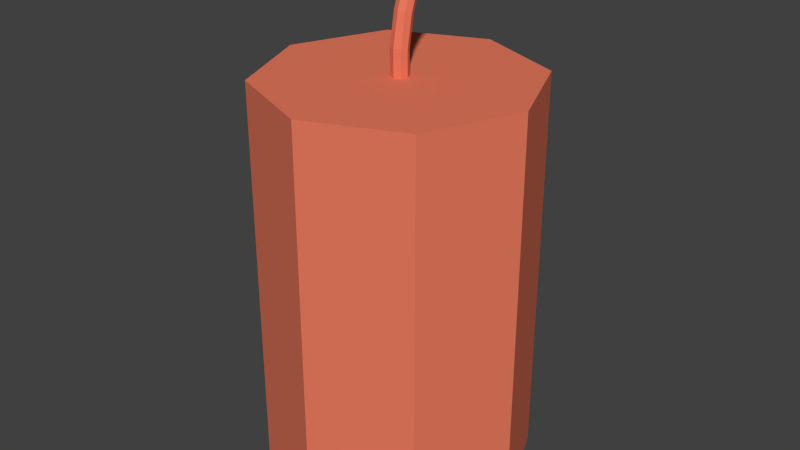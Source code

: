 # Source: bomb.blend  (saved by Blender 2.70.0; exported with 4.5.12 LTS)
import bpy
from mathutils import Matrix  # noqa: F401  (used for matrix-valued properties, if any)

bpy.ops.wm.read_factory_settings(use_empty=True)
scene = bpy.context.scene
scene.name = 'Scene'

# ---- collections
col_collection_1 = bpy.data.collections.new('Collection 1'); scene.collection.children.link(col_collection_1)

# ---- materials (node trees are filled in below, after node groups)
mat_x = bpy.data.materials.new('材质')
mat_x.alpha_threshold = 0.0
mat_x.use_transparent_shadow = False
mat_x.diffuse_color = (0.8, 0.1937, 0.112, 1.0)
mat_x.roughness = 0.5
mat_x.line_color = (0.0, 0.0, 0.0, 1.0)

# ---- material node trees

# ---- world
world_world = bpy.data.worlds.new('World'); scene.world = world_world
world_world.color = (0.05088, 0.05088, 0.05088)
world_world.use_sun_shadow = False
world_world.sun_shadow_jitter_overblur = 0.0
world_world.cycles.sampling_method = 'MANUAL'
world_world.cycles.sample_map_resolution = 256

# ---- meshes
me_bombgeom = bpy.data.meshes.new('BombGeom')
me_bombgeom.from_pydata([(0.0, 1.0, -1.5), (0.0, 1.0, 1.5), (0.7071, 0.7071, -1.5), (0.7071, 0.7071, 1.5), (1.0, -4.371e-08, -1.5), (1.0, -4.371e-08, 1.5), (0.7071, -0.7071, -1.5), (0.7071, -0.7071, 1.5), (-8.742e-08, -1.0, -1.5), (-8.742e-08, -1.0, 1.5), (-0.7071, -0.7071, -1.5), (-0.7071, -0.7071, 1.5), (-1.0, 1.192e-08, -1.5), (-1.0, 1.192e-08, 1.5), (-0.7071, 0.7071, -1.5), (-0.7071, 0.7071, 1.5), (-2.355e-08, 0.09863, 1.89), (-2.355e-08, 0.0608, 1.669), (-2.355e-08, 0.06547, 1.45), (-2.355e-08, 0.2794, 2.247), (0.04629, 0.04629, 1.45), (0.04629, 0.2633, 2.257), (0.06547, -2.862e-09, 1.45), (0.06547, 0.2244, 2.283), (0.04629, -0.04629, 1.45), (0.04629, 0.1855, 2.308), (-2.928e-08, -0.06547, 1.45), (-2.928e-08, 0.1693, 2.318), (-0.04629, -0.04629, 1.45), (-0.04629, 0.1855, 2.308), (-0.06547, 7.807e-10, 1.45), (-0.06547, 0.2244, 2.283), (-0.04629, 0.04629, 1.45), (-0.04629, 0.2633, 2.257), (-2.355e-08, 0.1573, 2.058), (0.04629, 0.1412, 2.068), (0.04629, 0.08083, 1.897), (0.04629, 0.04211, 1.673), (0.06547, 0.1023, 2.093), (0.06547, 0.03784, 1.914), (0.06547, -0.003022, 1.684), (0.04629, 0.06334, 2.118), (0.04629, -0.005147, 1.931), (0.04629, -0.04815, 1.694), (-2.928e-08, 0.04722, 2.129), (-2.928e-08, -0.02295, 1.938), (-2.928e-08, -0.06684, 1.698), (-0.04629, 0.06334, 2.118), (-0.04629, -0.005147, 1.931), (-0.04629, -0.04815, 1.694), (-0.06547, 0.1023, 2.093), (-0.06547, 0.03784, 1.914), (-0.06547, -0.003022, 1.684), (-0.04629, 0.1412, 2.068), (-0.04629, 0.08083, 1.897), (-0.04629, 0.04211, 1.673)], [], [(0, 1, 3, 2), (2, 3, 5, 4), (4, 5, 7, 6), (6, 7, 9, 8), (8, 9, 11, 10), (10, 11, 13, 12), (3, 1, 15, 13, 11, 9, 7, 5), (14, 15, 1, 0), (12, 13, 15, 14), (0, 2, 4, 6, 8, 10, 12, 14), (26, 46, 49, 28), (36, 35, 38, 39), (34, 19, 21, 35), (46, 45, 48, 49), (37, 36, 39, 40), (35, 21, 23, 38), (43, 42, 45, 46), (20, 37, 40, 22), (38, 23, 25, 41), (24, 43, 46, 26), (16, 34, 35, 36), (41, 25, 27, 44), (39, 38, 41, 42), (17, 16, 36, 37), (44, 27, 29, 47), (40, 39, 42, 43), (18, 17, 37, 20), (47, 29, 31, 50), (21, 19, 33, 31, 29, 27, 25, 23), (53, 33, 19, 34), (50, 31, 33, 53), (42, 41, 44, 45), (22, 40, 43, 24), (18, 20, 22, 24, 26, 28, 30, 32), (45, 44, 47, 48), (28, 49, 52, 30), (49, 48, 51, 52), (48, 47, 50, 51), (32, 55, 17, 18), (55, 54, 16, 17), (54, 53, 34, 16), (30, 52, 55, 32), (52, 51, 54, 55), (51, 50, 53, 54)])
me_bombgeom.materials.append(mat_x)
me_bombgeom.use_remesh_preserve_volume = False
me_bombgeom.use_remesh_preserve_attributes = False
me_bombgeom.use_mirror_vertex_groups = False
me_bombgeom.update()

# ---- objects
ob_bomb = bpy.data.objects.new('Bomb', me_bombgeom)

# ---- transforms, parenting, visibility, modifiers, constraints
ob_bomb.location = (0.0, 0.0, 0.0)
ob_bomb.scale = (0.8017, 0.8017, 0.8017)
ob_bomb.lineart.crease_threshold = 0.0

# ---- collection membership
col_collection_1.objects.link(ob_bomb)

# ---- scene / render settings (as saved in the file)
scene.frame_start = 1; scene.frame_end = 250; scene.frame_set(1)
scene.render.engine = 'BLENDER_EEVEE_NEXT'
scene.render.resolution_percentage = 50
scene.render.dither_intensity = 0.0
scene.cycles.use_denoising = False
scene.cycles.samples = 10
scene.cycles.sampling_pattern = 'TABULATED_SOBOL'
scene.cycles.light_sampling_threshold = 0.0
scene.cycles.use_adaptive_sampling = False
scene.cycles.use_light_tree = False
scene.cycles.blur_glossy = 0.0
scene.cycles.volume_bounces = 1
scene.cycles.pixel_filter_type = 'GAUSSIAN'
scene.cycles.sample_clamp_indirect = 0.0
scene.view_settings.view_transform = 'Standard'
bpy.context.view_layer.update()

# ---- added for rendering (the .blend has no active camera and no usable light): camera, sun
cam_auto = bpy.data.cameras.new('AutoCamera')
cam_auto.lens = 50.0
cam_auto.sensor_width = 36.0
cam_auto.clip_end = 1000.0
ob_auto_camera = bpy.data.objects.new('AutoCamera', cam_auto)
scene.collection.objects.link(ob_auto_camera)
ob_auto_camera.location = (3.52434, -4.22921, 3.14735)
ob_auto_camera.rotation_euler = (1.09748, -7.21219e-08, 0.694738)
scene.camera = ob_auto_camera
light_auto_sun = bpy.data.lights.new('AutoSun', 'SUN')
light_auto_sun.energy = 3.0
light_auto_sun.angle = 0.0523599
ob_auto_sun = bpy.data.objects.new('AutoSun', light_auto_sun)
scene.collection.objects.link(ob_auto_sun)
ob_auto_sun.rotation_euler = (0.872665, 0.174533, 0.523599)
bpy.context.view_layer.update()
